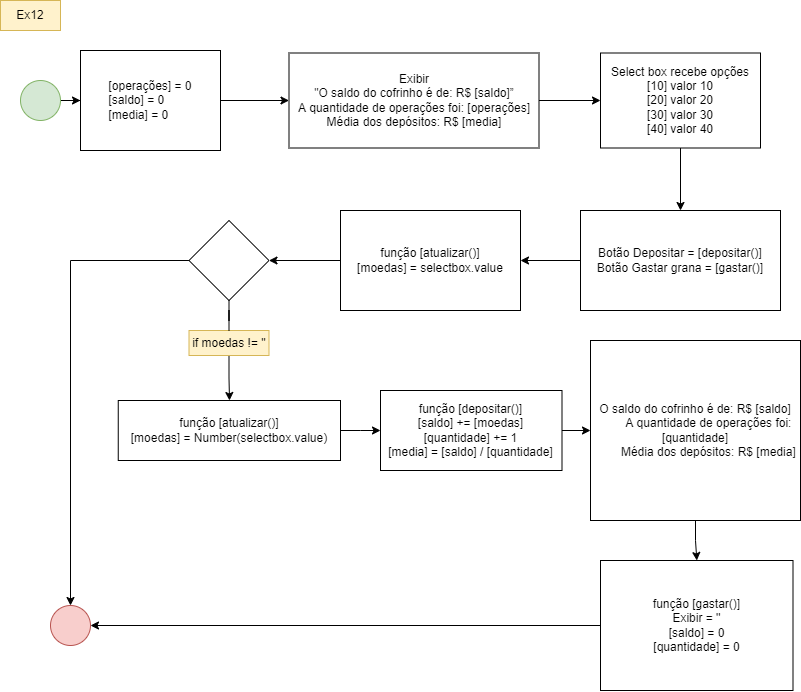

The diagram above was exported from draw.io. Its source (the exported page's mxGraphModel, read from the mxfile embedded in the PNG):
<mxGraphModel dx="1200" dy="847" grid="1" gridSize="10" guides="1" tooltips="1" connect="1" arrows="1" fold="1" page="1" pageScale="1" pageWidth="827" pageHeight="1169" math="0" shadow="0">
  <root>
    <mxCell id="0" />
    <mxCell id="1" parent="0" />
    <mxCell id="ScyLif_rZ-8QgZUrTTZf-13" style="edgeStyle=orthogonalEdgeStyle;rounded=0;orthogonalLoop=1;jettySize=auto;html=1;" edge="1" parent="1" source="ScyLif_rZ-8QgZUrTTZf-1" target="ScyLif_rZ-8QgZUrTTZf-7">
      <mxGeometry relative="1" as="geometry" />
    </mxCell>
    <mxCell id="ScyLif_rZ-8QgZUrTTZf-1" value="" style="ellipse;whiteSpace=wrap;html=1;aspect=fixed;fillColor=#d5e8d4;strokeColor=#82b366;" vertex="1" parent="1">
      <mxGeometry x="20" y="80" width="40" height="40" as="geometry" />
    </mxCell>
    <mxCell id="ScyLif_rZ-8QgZUrTTZf-2" value="Ex12" style="text;html=1;strokeColor=#d6b656;fillColor=#fff2cc;align=center;verticalAlign=middle;whiteSpace=wrap;rounded=0;" vertex="1" parent="1">
      <mxGeometry width="60" height="30" as="geometry" />
    </mxCell>
    <mxCell id="ScyLif_rZ-8QgZUrTTZf-18" style="edgeStyle=orthogonalEdgeStyle;rounded=0;orthogonalLoop=1;jettySize=auto;html=1;entryX=0.5;entryY=0;entryDx=0;entryDy=0;" edge="1" parent="1" source="ScyLif_rZ-8QgZUrTTZf-3" target="ScyLif_rZ-8QgZUrTTZf-5">
      <mxGeometry relative="1" as="geometry" />
    </mxCell>
    <mxCell id="ScyLif_rZ-8QgZUrTTZf-3" value="Select box recebe opções&lt;br&gt;[10] valor 10&lt;br&gt;[20] valor 20&lt;br&gt;[30] valor 30&lt;br&gt;[40] valor 40" style="whiteSpace=wrap;html=1;" vertex="1" parent="1">
      <mxGeometry x="600" y="52.5" width="160" height="95" as="geometry" />
    </mxCell>
    <mxCell id="ScyLif_rZ-8QgZUrTTZf-19" style="edgeStyle=orthogonalEdgeStyle;rounded=0;orthogonalLoop=1;jettySize=auto;html=1;entryX=1;entryY=0.5;entryDx=0;entryDy=0;" edge="1" parent="1" source="ScyLif_rZ-8QgZUrTTZf-5" target="ScyLif_rZ-8QgZUrTTZf-9">
      <mxGeometry relative="1" as="geometry" />
    </mxCell>
    <mxCell id="ScyLif_rZ-8QgZUrTTZf-5" value="Botão Depositar = [depositar()]&lt;br&gt;Botão Gastar grana = [gastar()]" style="whiteSpace=wrap;html=1;" vertex="1" parent="1">
      <mxGeometry x="580" y="210" width="200" height="100" as="geometry" />
    </mxCell>
    <mxCell id="ScyLif_rZ-8QgZUrTTZf-16" style="edgeStyle=orthogonalEdgeStyle;rounded=0;orthogonalLoop=1;jettySize=auto;html=1;" edge="1" parent="1" source="ScyLif_rZ-8QgZUrTTZf-7" target="ScyLif_rZ-8QgZUrTTZf-11">
      <mxGeometry relative="1" as="geometry" />
    </mxCell>
    <mxCell id="ScyLif_rZ-8QgZUrTTZf-7" value="&lt;div style=&quot;text-align: justify;&quot;&gt;&lt;span style=&quot;background-color: initial;&quot;&gt;[operações] = 0&lt;/span&gt;&lt;br&gt;&lt;/div&gt;&lt;div style=&quot;text-align: justify;&quot;&gt;&lt;span style=&quot;background-color: initial;&quot;&gt;[saldo] = 0&lt;/span&gt;&lt;/div&gt;&lt;div style=&quot;text-align: justify;&quot;&gt;&lt;span style=&quot;background-color: initial;&quot;&gt;[media] = 0&lt;/span&gt;&lt;/div&gt;" style="whiteSpace=wrap;html=1;" vertex="1" parent="1">
      <mxGeometry x="80" y="50" width="140" height="100" as="geometry" />
    </mxCell>
    <mxCell id="ScyLif_rZ-8QgZUrTTZf-32" style="edgeStyle=orthogonalEdgeStyle;rounded=0;orthogonalLoop=1;jettySize=auto;html=1;entryX=1;entryY=0.5;entryDx=0;entryDy=0;" edge="1" parent="1" source="ScyLif_rZ-8QgZUrTTZf-9" target="ScyLif_rZ-8QgZUrTTZf-22">
      <mxGeometry relative="1" as="geometry" />
    </mxCell>
    <mxCell id="ScyLif_rZ-8QgZUrTTZf-9" value="função [atualizar()]&lt;br&gt;&lt;span style=&quot;text-align: justify;&quot;&gt;[moedas] = selectbox.value&lt;/span&gt;" style="whiteSpace=wrap;html=1;" vertex="1" parent="1">
      <mxGeometry x="340" y="210" width="180" height="100" as="geometry" />
    </mxCell>
    <mxCell id="ScyLif_rZ-8QgZUrTTZf-17" style="edgeStyle=orthogonalEdgeStyle;rounded=0;orthogonalLoop=1;jettySize=auto;html=1;entryX=0;entryY=0.5;entryDx=0;entryDy=0;" edge="1" parent="1" source="ScyLif_rZ-8QgZUrTTZf-11" target="ScyLif_rZ-8QgZUrTTZf-3">
      <mxGeometry relative="1" as="geometry" />
    </mxCell>
    <mxCell id="ScyLif_rZ-8QgZUrTTZf-11" value="Exibir&lt;br&gt;&quot;O saldo do cofrinho é de: R$ [saldo]”&lt;br&gt;A quantidade de operações foi: [operações]&lt;br&gt;Média dos depósitos: R$ [media]" style="rounded=0;whiteSpace=wrap;html=1;" vertex="1" parent="1">
      <mxGeometry x="288.5" y="52.5" width="250" height="95" as="geometry" />
    </mxCell>
    <mxCell id="ScyLif_rZ-8QgZUrTTZf-29" value="" style="edgeStyle=orthogonalEdgeStyle;rounded=0;orthogonalLoop=1;jettySize=auto;html=1;startArrow=none;" edge="1" parent="1" source="ScyLif_rZ-8QgZUrTTZf-30" target="ScyLif_rZ-8QgZUrTTZf-28">
      <mxGeometry relative="1" as="geometry" />
    </mxCell>
    <mxCell id="ScyLif_rZ-8QgZUrTTZf-43" style="edgeStyle=orthogonalEdgeStyle;rounded=0;orthogonalLoop=1;jettySize=auto;html=1;" edge="1" parent="1" source="ScyLif_rZ-8QgZUrTTZf-22" target="ScyLif_rZ-8QgZUrTTZf-34">
      <mxGeometry relative="1" as="geometry" />
    </mxCell>
    <mxCell id="ScyLif_rZ-8QgZUrTTZf-22" value="" style="rhombus;whiteSpace=wrap;html=1;" vertex="1" parent="1">
      <mxGeometry x="188.5" y="220" width="80" height="80" as="geometry" />
    </mxCell>
    <mxCell id="ScyLif_rZ-8QgZUrTTZf-37" value="" style="edgeStyle=orthogonalEdgeStyle;rounded=0;orthogonalLoop=1;jettySize=auto;html=1;" edge="1" parent="1" source="ScyLif_rZ-8QgZUrTTZf-28" target="ScyLif_rZ-8QgZUrTTZf-36">
      <mxGeometry relative="1" as="geometry" />
    </mxCell>
    <mxCell id="ScyLif_rZ-8QgZUrTTZf-28" value="função [atualizar()]&lt;br&gt;[moedas] = Number(selectbox.value)" style="whiteSpace=wrap;html=1;" vertex="1" parent="1">
      <mxGeometry x="117.75" y="400" width="222.25" height="60" as="geometry" />
    </mxCell>
    <mxCell id="ScyLif_rZ-8QgZUrTTZf-30" value="if moedas != ''" style="text;html=1;strokeColor=#d6b656;fillColor=#fff2cc;align=center;verticalAlign=middle;whiteSpace=wrap;rounded=0;" vertex="1" parent="1">
      <mxGeometry x="188.5" y="330" width="80" height="25" as="geometry" />
    </mxCell>
    <mxCell id="ScyLif_rZ-8QgZUrTTZf-31" value="" style="edgeStyle=orthogonalEdgeStyle;rounded=0;orthogonalLoop=1;jettySize=auto;html=1;endArrow=none;" edge="1" parent="1" source="ScyLif_rZ-8QgZUrTTZf-22" target="ScyLif_rZ-8QgZUrTTZf-30">
      <mxGeometry relative="1" as="geometry">
        <mxPoint x="228.5" y="300" as="sourcePoint" />
        <mxPoint x="228.5" y="390" as="targetPoint" />
      </mxGeometry>
    </mxCell>
    <mxCell id="ScyLif_rZ-8QgZUrTTZf-34" value="" style="ellipse;whiteSpace=wrap;html=1;aspect=fixed;fillColor=#f8cecc;strokeColor=#b85450;" vertex="1" parent="1">
      <mxGeometry x="50" y="605" width="40" height="40" as="geometry" />
    </mxCell>
    <mxCell id="ScyLif_rZ-8QgZUrTTZf-39" value="" style="edgeStyle=orthogonalEdgeStyle;rounded=0;orthogonalLoop=1;jettySize=auto;html=1;" edge="1" parent="1" source="ScyLif_rZ-8QgZUrTTZf-36" target="ScyLif_rZ-8QgZUrTTZf-38">
      <mxGeometry relative="1" as="geometry" />
    </mxCell>
    <mxCell id="ScyLif_rZ-8QgZUrTTZf-36" value="função [depositar()]&lt;br&gt;[saldo] += [moedas]&lt;br&gt;[quantidade] += 1&lt;br&gt;[media] = [saldo] / [quantidade]" style="whiteSpace=wrap;html=1;" vertex="1" parent="1">
      <mxGeometry x="380" y="390" width="181.5" height="80" as="geometry" />
    </mxCell>
    <mxCell id="ScyLif_rZ-8QgZUrTTZf-41" value="" style="edgeStyle=orthogonalEdgeStyle;rounded=0;orthogonalLoop=1;jettySize=auto;html=1;" edge="1" parent="1" source="ScyLif_rZ-8QgZUrTTZf-38" target="ScyLif_rZ-8QgZUrTTZf-40">
      <mxGeometry relative="1" as="geometry" />
    </mxCell>
    <mxCell id="ScyLif_rZ-8QgZUrTTZf-38" value="&lt;div&gt;O saldo do cofrinho é de: R$ [saldo]&lt;/div&gt;&lt;div&gt;&amp;nbsp; &amp;nbsp; &amp;nbsp; &amp;nbsp; A quantidade de operações foi: [quantidade]&lt;/div&gt;&lt;div&gt;&amp;nbsp; &amp;nbsp; &amp;nbsp; &amp;nbsp; Média dos depósitos: R$ [media]&lt;/div&gt;" style="whiteSpace=wrap;html=1;" vertex="1" parent="1">
      <mxGeometry x="590" y="340" width="210" height="180" as="geometry" />
    </mxCell>
    <mxCell id="ScyLif_rZ-8QgZUrTTZf-44" style="edgeStyle=orthogonalEdgeStyle;rounded=0;orthogonalLoop=1;jettySize=auto;html=1;entryX=1;entryY=0.5;entryDx=0;entryDy=0;" edge="1" parent="1" source="ScyLif_rZ-8QgZUrTTZf-40" target="ScyLif_rZ-8QgZUrTTZf-34">
      <mxGeometry relative="1" as="geometry">
        <mxPoint x="100" y="625" as="targetPoint" />
      </mxGeometry>
    </mxCell>
    <mxCell id="ScyLif_rZ-8QgZUrTTZf-40" value="função [gastar()]&lt;br&gt;Exibir = ''&lt;br&gt;[saldo] = 0&lt;br&gt;[quantidade] = 0" style="whiteSpace=wrap;html=1;" vertex="1" parent="1">
      <mxGeometry x="600" y="560" width="192.5" height="130" as="geometry" />
    </mxCell>
  </root>
</mxGraphModel>